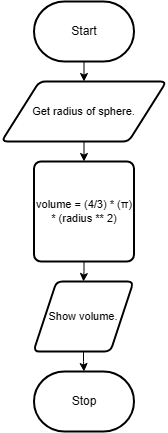

The diagram above was exported from draw.io. Its source (the exported page's mxGraphModel, read from the mxfile embedded in the PNG):
<mxGraphModel dx="938" dy="656" grid="1" gridSize="10" guides="1" tooltips="1" connect="1" arrows="1" fold="1" page="1" pageScale="1" pageWidth="850" pageHeight="1100" math="0" shadow="0">
  <root>
    <mxCell id="0" />
    <mxCell id="1" parent="0" />
    <mxCell id="5" style="edgeStyle=orthogonalEdgeStyle;shape=connector;rounded=0;html=1;exitX=0.5;exitY=1;exitDx=0;exitDy=0;exitPerimeter=0;entryX=0.5;entryY=0;entryDx=0;entryDy=0;strokeColor=default;align=center;verticalAlign=middle;fontFamily=Helvetica;fontSize=11;fontColor=default;labelBackgroundColor=default;endArrow=classic;" edge="1" parent="1" source="6" target="9">
      <mxGeometry relative="1" as="geometry" />
    </mxCell>
    <mxCell id="6" value="Start" style="strokeWidth=2;html=1;shape=mxgraph.flowchart.terminator;whiteSpace=wrap;" vertex="1" parent="1">
      <mxGeometry x="375.5" y="20" width="100" height="60" as="geometry" />
    </mxCell>
    <mxCell id="7" value="Stop" style="strokeWidth=2;html=1;shape=mxgraph.flowchart.terminator;whiteSpace=wrap;" vertex="1" parent="1">
      <mxGeometry x="375.5" y="390" width="100" height="60" as="geometry" />
    </mxCell>
    <mxCell id="8" style="edgeStyle=orthogonalEdgeStyle;shape=connector;rounded=0;html=1;exitX=0.5;exitY=1;exitDx=0;exitDy=0;entryX=0.5;entryY=0;entryDx=0;entryDy=0;strokeColor=default;align=center;verticalAlign=middle;fontFamily=Helvetica;fontSize=11;fontColor=default;labelBackgroundColor=default;endArrow=classic;" edge="1" parent="1" source="9" target="11">
      <mxGeometry relative="1" as="geometry" />
    </mxCell>
    <mxCell id="9" value="Get radius of sphere." style="shape=parallelogram;html=1;strokeWidth=2;perimeter=parallelogramPerimeter;whiteSpace=wrap;rounded=1;arcSize=12;size=0.23;fontFamily=Helvetica;fontSize=11;fontColor=default;labelBackgroundColor=default;" vertex="1" parent="1">
      <mxGeometry x="343" y="100" width="165" height="60" as="geometry" />
    </mxCell>
    <mxCell id="10" style="edgeStyle=orthogonalEdgeStyle;shape=connector;rounded=0;html=1;exitX=0.5;exitY=1;exitDx=0;exitDy=0;entryX=0.5;entryY=0;entryDx=0;entryDy=0;strokeColor=default;align=center;verticalAlign=middle;fontFamily=Helvetica;fontSize=11;fontColor=default;labelBackgroundColor=default;endArrow=classic;" edge="1" parent="1" source="11" target="12">
      <mxGeometry relative="1" as="geometry" />
    </mxCell>
    <mxCell id="11" value="volume = (4/3) * (π) * (radius ** 2)" style="rounded=1;whiteSpace=wrap;html=1;absoluteArcSize=1;arcSize=14;strokeWidth=2;fontFamily=Helvetica;fontSize=11;fontColor=default;labelBackgroundColor=default;" vertex="1" parent="1">
      <mxGeometry x="375.5" y="180" width="100" height="100" as="geometry" />
    </mxCell>
    <mxCell id="12" value="Show volume." style="shape=parallelogram;html=1;strokeWidth=2;perimeter=parallelogramPerimeter;whiteSpace=wrap;rounded=1;arcSize=12;size=0.23;fontFamily=Helvetica;fontSize=11;fontColor=default;labelBackgroundColor=default;" vertex="1" parent="1">
      <mxGeometry x="375" y="300" width="100" height="70" as="geometry" />
    </mxCell>
    <mxCell id="13" style="edgeStyle=orthogonalEdgeStyle;shape=connector;rounded=0;html=1;exitX=0.5;exitY=1;exitDx=0;exitDy=0;entryX=0.5;entryY=0;entryDx=0;entryDy=0;entryPerimeter=0;strokeColor=default;align=center;verticalAlign=middle;fontFamily=Helvetica;fontSize=11;fontColor=default;labelBackgroundColor=default;endArrow=classic;" edge="1" parent="1" source="12" target="7">
      <mxGeometry relative="1" as="geometry" />
    </mxCell>
  </root>
</mxGraphModel>